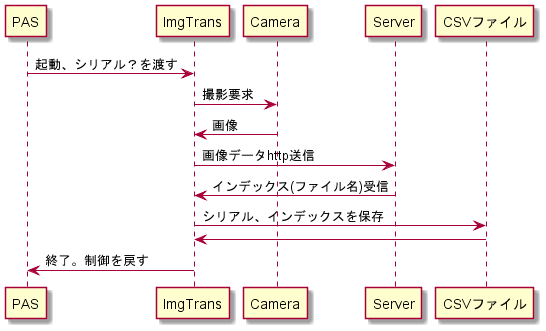

The diagram above was rendered by PlantUML. Its source (embedded in the PNG):
@startuml PASTrans Sequence

PAS -> ImgTrans  : 起動、シリアル？を渡す

ImgTrans -> Camera  : 撮影要求

Camera -> ImgTrans  : 画像

ImgTrans -> Server : 画像データhttp送信

Server -> ImgTrans : インデックス(ファイル名)受信

ImgTrans -> CSVファイル : シリアル、インデックスを保存

CSVファイル -> ImgTrans

ImgTrans -> PAS : 終了。制御を戻す

@enduml